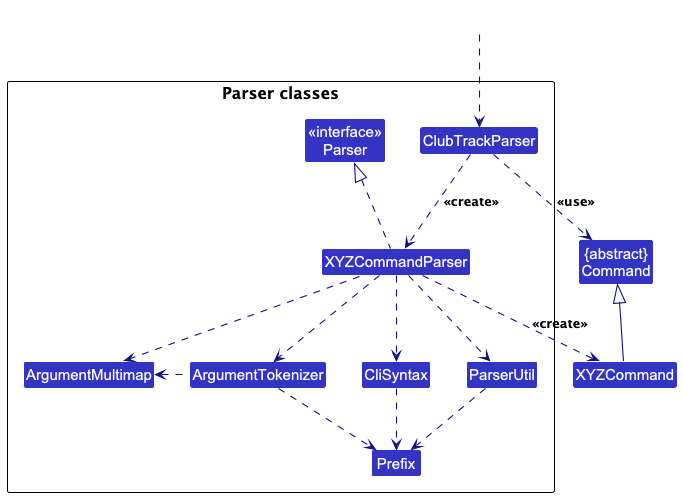

The diagram above was rendered by PlantUML. Its source (embedded in the PNG):
@startuml
!include style.puml
skinparam arrowThickness 1.1
skinparam arrowColor LOGIC_COLOR_T4
skinparam classBackgroundColor LOGIC_COLOR

Class "{abstract}\nCommand" as Command
Class XYZCommand

package "Parser classes"{
Class "<<interface>>\nParser" as Parser
Class ClubTrackParser
Class XYZCommandParser
Class CliSyntax
Class ParserUtil
Class ArgumentMultimap
Class ArgumentTokenizer
Class Prefix
}

Class HiddenOutside #FFFFFF
HiddenOutside ..> ClubTrackParser

ClubTrackParser .down.> XYZCommandParser: <<create>>

XYZCommandParser ..> XYZCommand : <<create>>

ClubTrackParser ..> Command : <<use>>
XYZCommandParser .up.|> Parser

XYZCommandParser ..> ArgumentMultimap
XYZCommandParser ..> ArgumentTokenizer
XYZCommandParser ..> CliSyntax
XYZCommandParser ..> ParserUtil

ArgumentTokenizer .left.> ArgumentMultimap
ArgumentTokenizer ..> Prefix
CliSyntax ..> Prefix
ParserUtil .down.> Prefix

XYZCommand -up-|> Command
@enduml